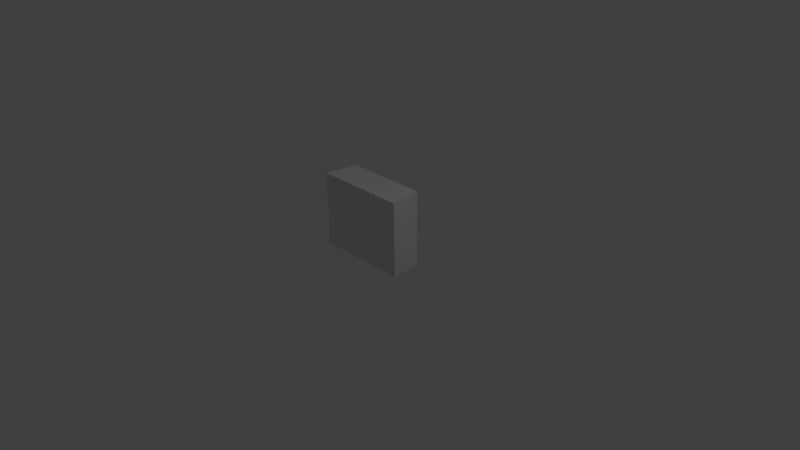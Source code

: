 # Source: base.blend  (saved by Blender 2.69.0; exported with 4.5.12 LTS)
import bpy
from mathutils import Matrix  # noqa: F401  (used for matrix-valued properties, if any)

bpy.ops.wm.read_factory_settings(use_empty=True)
scene = bpy.context.scene
scene.name = 'Scene'

# ---- collections
col_collection_1 = bpy.data.collections.new('Collection 1'); scene.collection.children.link(col_collection_1)

# ---- world
world_world = bpy.data.worlds.new('World'); scene.world = world_world
world_world.color = (0.05088, 0.05088, 0.05088)
world_world.use_sun_shadow = False
world_world.sun_shadow_jitter_overblur = 0.0
world_world.cycles.sampling_method = 'MANUAL'
world_world.cycles.sample_map_resolution = 256

# ---- cameras
cam_camera = bpy.data.cameras.new('Camera')
cam_camera.clip_end = 100.0
cam_camera.lens = 35.0
cam_camera.sensor_width = 32.0
cam_camera.sensor_height = 18.0
cam_camera.ortho_scale = 7.314
cam_camera.dof.focus_distance = 0.0
cam_camera.dof.aperture_fstop = 128.0

# ---- lights
light_lamp = bpy.data.lights.new('Lamp', 'POINT')
light_lamp.transmission_factor = 0.0
light_lamp.cutoff_distance = 30.0
light_lamp.energy = 100.0
light_lamp.shadow_buffer_clip_start = 1.001
light_lamp.shadow_soft_size = 0.1
light_lamp.shadow_maximum_resolution = 0.006
light_lamp.use_absolute_resolution = True
light_lamp.cycles.use_multiple_importance_sampling = False

# ---- meshes
me_cylinder_002 = bpy.data.meshes.new('Cylinder.002')
me_cylinder_002.from_pydata([(0.6661, 0.04645, -0.5), (0.6661, 0.04645, 0.5), (-0.5039, -0.4382, -0.5), (-0.5039, -0.4382, 0.5), (0.4456, 0.4284, -0.5), (0.4456, 0.4284, 0.5), (-0.618, -0.0122, -0.5), (-0.618, -0.0122, 0.5)], [], [(4, 6, 7, 5), (0, 1, 3, 2), (0, 2, 6, 4), (1, 5, 7, 3), (3, 7, 6, 2), (0, 4, 5, 1)])
me_cylinder_002.use_remesh_preserve_volume = False
me_cylinder_002.use_remesh_preserve_attributes = False
me_cylinder_002.use_mirror_vertex_groups = False
me_cylinder_002.update()

# ---- objects
ob_cylinder = bpy.data.objects.new('Cylinder', me_cylinder_002)
ob_lamp = bpy.data.objects.new('Lamp', light_lamp)
ob_camera = bpy.data.objects.new('Camera', cam_camera)

# ---- transforms, parenting, visibility, modifiers, constraints
ob_cylinder.location = (-2.842e-14, 0.0, 0.5)
ob_cylinder.rotation_euler = (0.0, -0.0, -0.4014)
ob_cylinder.lineart.crease_threshold = 0.0
ob_lamp.location = (4.076, 1.005, 5.904)
ob_lamp.rotation_euler = (0.6503, 0.05522, 1.866)
ob_lamp.lock_rotations_4d = False
ob_lamp.empty_display_type = 'ARROWS'
ob_lamp.color = (0.0, 0.0, 0.0, 0.0)
ob_lamp.lineart.crease_threshold = 0.0
ob_camera.location = (7.481, -6.508, 5.344)
ob_camera.rotation_euler = (1.109, 0.01082, 0.8149)
ob_camera.lock_rotations_4d = False
ob_camera.empty_display_type = 'ARROWS'
ob_camera.color = (0.0, 0.0, 0.0, 0.0)
ob_camera.display_type = 'WIRE'
ob_camera.lineart.crease_threshold = 0.0

# ---- collection membership
col_collection_1.objects.link(ob_cylinder)
col_collection_1.objects.link(ob_lamp)
col_collection_1.objects.link(ob_camera)

# ---- scene / render settings (as saved in the file)
scene.camera = ob_camera
scene.frame_start = 1; scene.frame_end = 250; scene.frame_set(1)
scene.render.engine = 'BLENDER_EEVEE_NEXT'
scene.render.image_settings.compression = 90
scene.render.resolution_percentage = 50
scene.render.dither_intensity = 0.0
scene.cycles.use_denoising = False
scene.cycles.samples = 10
scene.cycles.sampling_pattern = 'TABULATED_SOBOL'
scene.cycles.light_sampling_threshold = 0.0
scene.cycles.use_adaptive_sampling = False
scene.cycles.use_light_tree = False
scene.cycles.blur_glossy = 0.0
scene.cycles.volume_bounces = 1
scene.cycles.pixel_filter_type = 'GAUSSIAN'
scene.cycles.sample_clamp_indirect = 0.0
scene.view_settings.view_transform = 'Standard'
bpy.context.view_layer.update()
